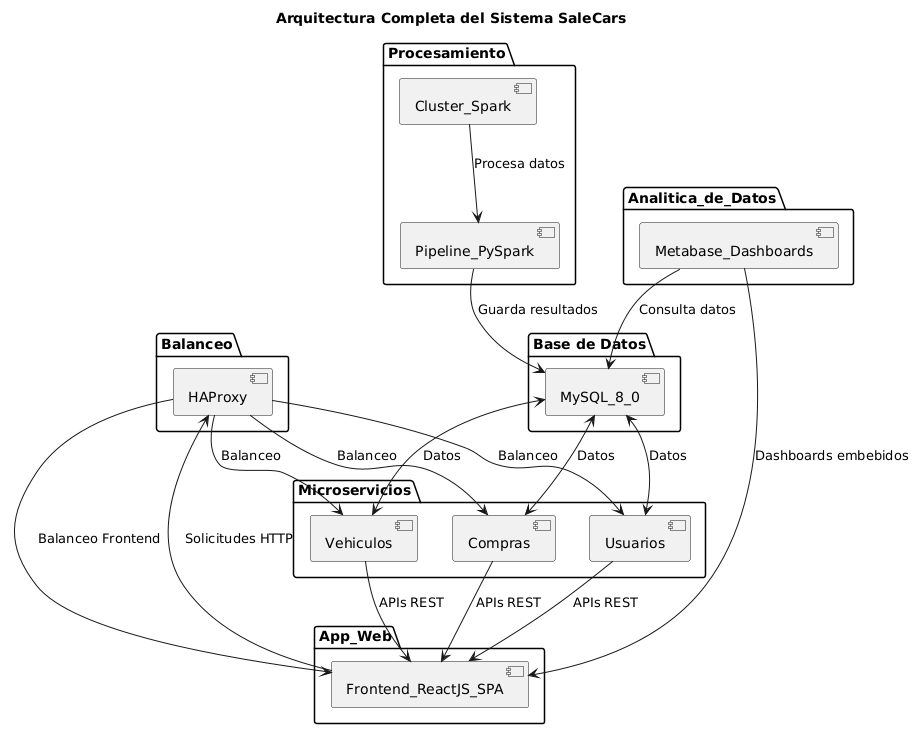

The diagram above was rendered by PlantUML. Its source (embedded in the PNG):
@startuml
title Arquitectura Completa del Sistema SaleCars

package "Base de Datos" {
  [MySQL_8_0] as mysql
}

package "Microservicios" {
  [Usuarios]
  [Vehiculos]
  [Compras]
}

package "App_Web" {
  [Frontend_ReactJS_SPA]
}

package "Balanceo" {
  [HAProxy]
}

package "Procesamiento" {
  [Cluster_Spark]
  [Pipeline_PySpark]
}

package "Analitica_de_Datos" {
  [Metabase_Dashboards]
}

mysql <--> Usuarios : Datos
mysql <--> Vehiculos : Datos
mysql <--> Compras : Datos

Usuarios --> Frontend_ReactJS_SPA : APIs REST
Vehiculos --> Frontend_ReactJS_SPA : APIs REST
Compras --> Frontend_ReactJS_SPA : APIs REST

Frontend_ReactJS_SPA --> HAProxy : Solicitudes HTTP
HAProxy --> Usuarios : Balanceo
HAProxy --> Vehiculos : Balanceo
HAProxy --> Compras : Balanceo
HAProxy --> Frontend_ReactJS_SPA : Balanceo Frontend

Cluster_Spark --> Pipeline_PySpark : Procesa datos
Pipeline_PySpark --> mysql : Guarda resultados

Metabase_Dashboards --> mysql : Consulta datos
Metabase_Dashboards --> Frontend_ReactJS_SPA : Dashboards embebidos
@enduml